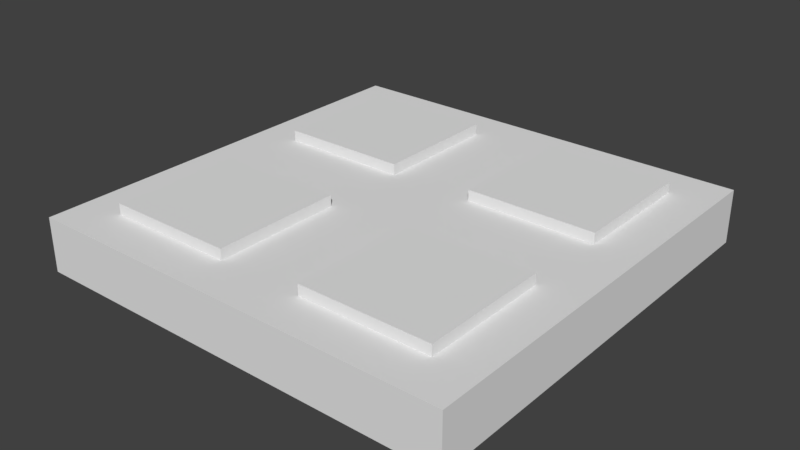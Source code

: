 # Source: SM_EQ_SquareDetail_2x2x0.25.blend  (saved by Blender 2.78.0; exported with 4.5.12 LTS)
import bpy
from mathutils import Matrix  # noqa: F401  (used for matrix-valued properties, if any)

bpy.ops.wm.read_factory_settings(use_empty=True)
scene = bpy.context.scene
scene.name = 'Scene'

# ---- collections
col_collection_1 = bpy.data.collections.new('Collection 1'); scene.collection.children.link(col_collection_1)

# ---- world
world_world = bpy.data.worlds.new('World'); scene.world = world_world
world_world.color = (0.05088, 0.05088, 0.05088)
world_world.use_sun_shadow = False
world_world.sun_shadow_jitter_overblur = 0.0
world_world.cycles.sampling_method = 'MANUAL'

# ---- meshes
me_sm_eq_squaredetail_2x2x0_25 = bpy.data.meshes.new('SM_EQ_SquareDetail_2x2x0.25')
me_sm_eq_squaredetail_2x2x0_25.from_pydata([(0.0, 0.0, 0.0), (0.0, 2.0, 0.0), (-2.0, 2.0, 0.0), (-2.0, 0.0, 0.0), (-0.2, 0.2, 0.25), (-0.2, 1.8, 0.25), (-1.8, 1.8, 0.25), (-1.8, 0.2, 0.25), (-0.2, 0.8, 0.25), (-0.8, 1.8, 0.25), (-1.8, 0.8, 0.25), (-1.2, 0.2, 0.25), (-1.2, 0.8, 0.25), (-1.8, 1.2, 0.25), (-2.0, 0.0, 0.25), (-0.8, 0.2, 0.25), (-0.8, 0.8, 0.25), (0.0, 0.0, 0.25), (-0.2, 1.2, 0.25), (-1.0, 0.0, 0.25), (-0.8, 1.2, 0.25), (0.0, 1.0, 0.25), (0.0, 2.0, 0.25), (-1.2, 1.8, 0.25), (-1.2, 1.2, 0.25), (-1.0, 2.0, 0.25), (-2.0, 2.0, 0.25), (-2.0, 1.0, 0.25), (-1.0, 1.0, 0.25), (-0.2, 0.2, 0.3), (-0.2, 0.8, 0.3), (-0.8, 0.2, 0.3), (-0.8, 0.8, 0.3), (-1.8, 0.8, 0.3), (-1.8, 0.2, 0.3), (-1.2, 0.2, 0.3), (-1.2, 0.8, 0.3), (-1.2, 1.8, 0.3), (-1.8, 1.8, 0.3), (-1.8, 1.2, 0.3), (-1.2, 1.2, 0.3), (-0.2, 1.2, 0.3), (-0.2, 1.8, 0.3), (-0.8, 1.8, 0.3), (-0.8, 1.2, 0.3)], [], [(1, 0, 3, 2), (11, 12, 36, 35), (3, 0, 17, 19, 14), (1, 2, 26, 25, 22), (2, 3, 14, 27, 26), (0, 1, 22, 21, 17), (8, 16, 32, 30), (9, 20, 44, 43), (24, 23, 37, 40), (7, 10, 27, 14), (11, 7, 14, 19), (12, 11, 19, 28), (10, 12, 28, 27), (8, 4, 17, 21), (4, 15, 19, 17), (15, 16, 28, 19), (16, 8, 21, 28), (5, 18, 21, 22), (9, 5, 22, 25), (20, 9, 25, 28), (18, 20, 28, 21), (6, 23, 25, 26), (13, 6, 26, 27), (23, 24, 28, 25), (24, 13, 27, 28), (30, 32, 31, 29), (15, 4, 29, 31), (16, 15, 31, 32), (4, 8, 30, 29), (36, 33, 34, 35), (10, 7, 34, 33), (12, 10, 33, 36), (7, 11, 35, 34), (37, 38, 39, 40), (23, 6, 38, 37), (13, 24, 40, 39), (6, 13, 39, 38), (42, 43, 44, 41), (18, 5, 42, 41), (20, 18, 41, 44), (5, 9, 43, 42)])
me_sm_eq_squaredetail_2x2x0_25.use_remesh_preserve_volume = False
me_sm_eq_squaredetail_2x2x0_25.use_remesh_preserve_attributes = False
me_sm_eq_squaredetail_2x2x0_25.use_mirror_vertex_groups = False
me_sm_eq_squaredetail_2x2x0_25.update()

# ---- objects
ob_sm_eq_squaredetail_2x2x0_25 = bpy.data.objects.new('SM_EQ_SquareDetail_2x2x0.25', me_sm_eq_squaredetail_2x2x0_25)

# ---- transforms, parenting, visibility, modifiers, constraints
ob_sm_eq_squaredetail_2x2x0_25.location = (0.0, 0.0, 0.0)
ob_sm_eq_squaredetail_2x2x0_25.lineart.crease_threshold = 0.0

# ---- collection membership
col_collection_1.objects.link(ob_sm_eq_squaredetail_2x2x0_25)

# ---- scene / render settings (as saved in the file)
scene.frame_start = 1; scene.frame_end = 250; scene.frame_set(1)
scene.render.engine = 'CYCLES'
scene.render.resolution_percentage = 50
scene.render.dither_intensity = 0.0
scene.cycles.use_denoising = False
scene.cycles.samples = 128
scene.cycles.sampling_pattern = 'TABULATED_SOBOL'
scene.cycles.light_sampling_threshold = 0.0
scene.cycles.use_adaptive_sampling = False
scene.cycles.use_light_tree = False
scene.cycles.blur_glossy = 0.0
scene.cycles.sample_clamp_indirect = 0.0
scene.view_settings.view_transform = 'Standard'
bpy.context.view_layer.update()

# ---- added for rendering (the .blend has no active camera and no usable light): camera, sun
cam_auto = bpy.data.cameras.new('AutoCamera')
cam_auto.lens = 50.0
cam_auto.sensor_width = 36.0
cam_auto.clip_end = 1000.0
ob_auto_camera = bpy.data.objects.new('AutoCamera', cam_auto)
scene.collection.objects.link(ob_auto_camera)
ob_auto_camera.location = (1.63161, -2.15793, 2.25529)
ob_auto_camera.rotation_euler = (1.09748, -7.21219e-08, 0.694738)
scene.camera = ob_auto_camera
light_auto_sun = bpy.data.lights.new('AutoSun', 'SUN')
light_auto_sun.energy = 3.0
light_auto_sun.angle = 0.0523599
ob_auto_sun = bpy.data.objects.new('AutoSun', light_auto_sun)
scene.collection.objects.link(ob_auto_sun)
ob_auto_sun.rotation_euler = (0.872665, 0.174533, 0.523599)
bpy.context.view_layer.update()
